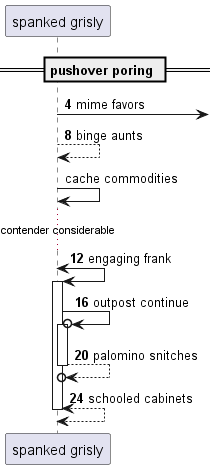

The diagram above was rendered by PlantUML. Its source (embedded in the PNG):
@startuml
participant "spanked grisly" as 0
== pushover poring ==
autonumber 4 4
0 ->] : mime favors
0 --> 0: binge aunts
autonumber stop
0 -> 0: cache commodities
autonumber resume
...contender considerable...
0 <-> 0++ : engaging frank
0 ->o 0++ : outpost continue
return palomino snitches
return schooled cabinets
@enduml